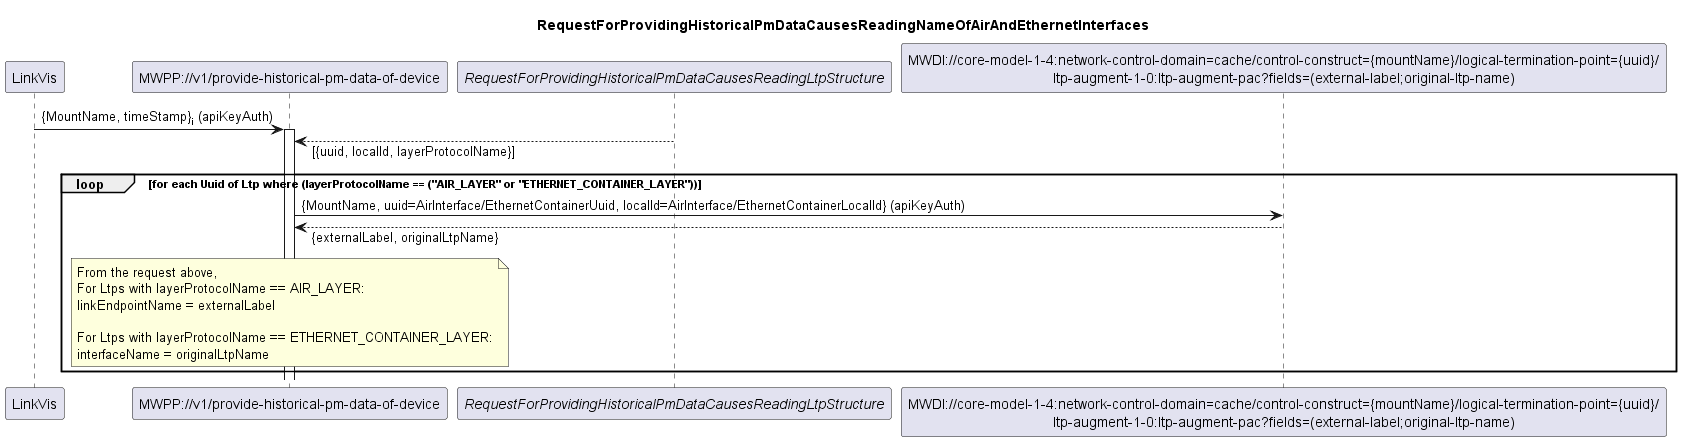

The diagram above was rendered by PlantUML. Its source (embedded in the PNG):
@startuml 001_ReadingNameOfAirAndEthernetInterfaces
skinparam responseMessageBelowArrow true

title
RequestForProvidingHistoricalPmDataCausesReadingNameOfAirAndEthernetInterfaces
end title

participant "LinkVis" as LinkVis
participant "MWPP://v1/provide-historical-pm-data-of-device" as MWPP
participant "<i>RequestForProvidingHistoricalPmDataCausesReadingLtpStructure</i>" as LTPs
participant "MWDI://core-model-1-4:network-control-domain=cache/control-construct={mountName}/logical-termination-point={uuid}/\nltp-augment-1-0:ltp-augment-pac?fields=(external-label;original-ltp-name)" as LtpDesignation

LinkVis -> MWPP: {MountName, timeStamp}<sub>i</sub> (apiKeyAuth)
activate MWPP
LTPs --> MWPP: [{uuid, localId, layerProtocolName}]

loop for each Uuid of Ltp where (layerProtocolName == ("AIR_LAYER" or "ETHERNET_CONTAINER_LAYER"))
    
    MWPP -> LtpDesignation:{MountName, uuid=AirInterface/EthernetContainerUuid, localId=AirInterface/EthernetContainerLocalId} (apiKeyAuth)
    LtpDesignation --> MWPP: {externalLabel, originalLtpName}

    note over MWPP
    From the request above,
    For Ltps with layerProtocolName == AIR_LAYER:
    linkEndpointName = externalLabel

    For Ltps with layerProtocolName == ETHERNET_CONTAINER_LAYER:
    interfaceName = originalLtpName
    end note
end

@enduml